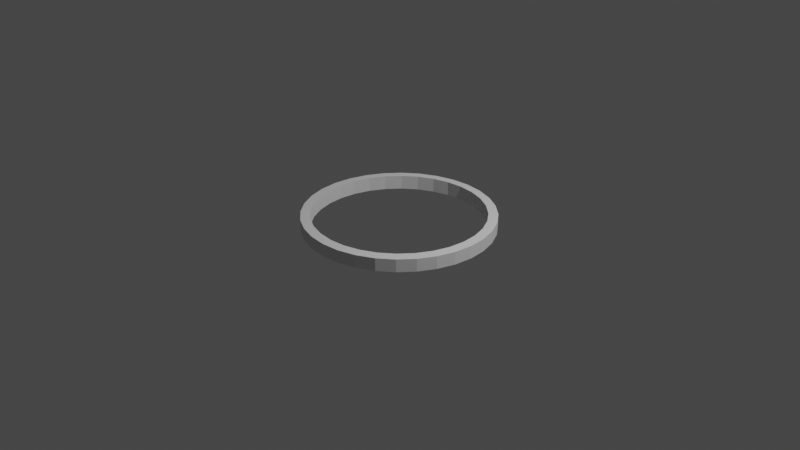 # Source: Circle.blend  (saved by Blender 3.3.6; exported with 4.5.12 LTS)
import bpy
from mathutils import Matrix  # noqa: F401  (used for matrix-valued properties, if any)

bpy.ops.wm.read_factory_settings(use_empty=True)
scene = bpy.context.scene
scene.name = 'Scene'

# ---- collections
col_collection = bpy.data.collections.new('Collection'); scene.collection.children.link(col_collection)

# ---- world
world_world = bpy.data.worlds.new('World'); scene.world = world_world
world_world.use_nodes = True; world_world.node_tree.nodes.clear()
_N = world_world.node_tree.nodes; _L = world_world.node_tree.links
n0 = _N.new('ShaderNodeOutputWorld'); n0.name = 'World Output'; n0.location = (300, 300)
n1 = _N.new('ShaderNodeBackground'); n1.name = 'Background'; n1.location = (10, 300)
n1.inputs[0].default_value = (0.05088, 0.05088, 0.05088, 1.0)
_L.new(n1.outputs[0], n0.inputs[0])
n0.is_active_output = True
world_world.color = (0.05088, 0.05088, 0.05088)
world_world.use_sun_shadow = False
world_world.sun_shadow_jitter_overblur = 0.0

# ---- cameras
cam_camera = bpy.data.cameras.new('Camera')
cam_camera.clip_end = 100.0
cam_camera.ortho_scale = 7.314

# ---- lights
light_light = bpy.data.lights.new('Light', 'POINT')
light_light.transmission_factor = 0.0
light_light.energy = 1000.0
light_light.shadow_soft_size = 0.1
light_light.shadow_maximum_resolution = 0.006
light_light.use_absolute_resolution = True

# ---- meshes
me_002 = bpy.data.meshes.new('Цилиндр.002')
me_002.from_pydata([(0.0, 1.0, -0.9), (0.0, 1.0, 0.9), (0.1951, 0.9808, -0.9), (0.1951, 0.9808, 0.9), (0.3827, 0.9239, -0.9), (0.3827, 0.9239, 0.9), (0.5556, 0.8315, -0.9), (0.5556, 0.8315, 0.9), (0.7071, 0.7071, -0.9), (0.7071, 0.7071, 0.9), (0.8315, 0.5556, -0.9), (0.8315, 0.5556, 0.9), (0.9239, 0.3827, -0.9), (0.9239, 0.3827, 0.9), (0.9808, 0.1951, -0.9), (0.9808, 0.1951, 0.9), (1.0, 0.0, -0.9), (1.0, 0.0, 0.9), (0.9808, -0.1951, -0.9), (0.9808, -0.1951, 0.9), (0.9239, -0.3827, -0.9), (0.9239, -0.3827, 0.9), (0.8315, -0.5556, -0.9), (0.8315, -0.5556, 0.9), (0.7071, -0.7071, -0.9), (0.7071, -0.7071, 0.9), (0.5556, -0.8315, -0.9), (0.5556, -0.8315, 0.9), (0.3827, -0.9239, -0.9), (0.3827, -0.9239, 0.9), (0.1951, -0.9808, -0.9), (0.1951, -0.9808, 0.9), (0.0, -1.0, -0.9), (0.0, -1.0, 0.9), (-0.1951, -0.9808, -0.9), (-0.1951, -0.9808, 0.9), (-0.3827, -0.9239, -0.9), (-0.3827, -0.9239, 0.9), (-0.5556, -0.8315, -0.9), (-0.5556, -0.8315, 0.9), (-0.7071, -0.7071, -0.9), (-0.7071, -0.7071, 0.9), (-0.8315, -0.5556, -0.9), (-0.8315, -0.5556, 0.9), (-0.9239, -0.3827, -0.9), (-0.9239, -0.3827, 0.9), (-0.9808, -0.1951, -0.9), (-0.9808, -0.1951, 0.9), (-1.0, 0.0, -0.9), (-1.0, 0.0, 0.9), (-0.9808, 0.1951, -0.9), (-0.9808, 0.1951, 0.9), (-0.9239, 0.3827, -0.9), (-0.9239, 0.3827, 0.9), (-0.8315, 0.5556, -0.9), (-0.8315, 0.5556, 0.9), (-0.7071, 0.7071, -0.9), (-0.7071, 0.7071, 0.9), (-0.5556, 0.8315, -0.9), (-0.5556, 0.8315, 0.9), (-0.3827, 0.9239, -0.9), (-0.3827, 0.9239, 0.9), (-0.1951, 0.9808, -0.9), (-0.1951, 0.9808, 0.9), (0.1756, 0.8827, -0.9995), (0.0, 0.9, -0.9995), (0.0, 0.9, 0.9995), (0.1756, 0.8827, 0.9995), (0.3444, 0.8315, -0.9995), (0.3444, 0.8315, -0.9995), (0.1756, 0.8827, -0.9995), (0.1756, 0.8827, 0.9995), (0.3444, 0.8315, 0.9995), (0.3444, 0.8315, 0.9995), (0.5, 0.7483, -0.9995), (0.5, 0.7483, 0.9995), (0.6364, 0.6364, -0.9995), (0.5, 0.7483, -0.9995), (0.5, 0.7483, 0.9995), (0.6364, 0.6364, 0.9995), (0.7483, 0.5, -0.9995), (0.7483, 0.5, -0.9995), (0.7483, 0.5, 0.9995), (0.7483, 0.5, 0.9995), (0.8315, 0.3444, -0.9995), (0.8315, 0.3444, 0.9995), (0.8827, 0.1756, -0.9995), (0.8827, 0.1756, -0.9995), (0.8315, 0.3444, -0.9995), (0.8315, 0.3444, 0.9995), (0.8827, 0.1756, 0.9995), (0.8827, 0.1756, 0.9995), (0.9, 0.0, -0.9995), (0.9, 0.0, 0.9995), (0.8827, -0.1756, -0.9995), (0.8827, -0.1756, 0.9995), (0.8315, -0.3444, -0.9995), (0.8315, -0.3444, -0.9995), (0.8827, -0.1756, -0.9995), (0.8827, -0.1756, 0.9995), (0.8315, -0.3444, 0.9995), (0.8315, -0.3444, 0.9995), (0.7483, -0.5, -0.9995), (0.7483, -0.5, 0.9995), (0.6364, -0.6364, -0.9995), (0.7483, -0.5, -0.9995), (0.7483, -0.5, 0.9995), (0.6364, -0.6364, 0.9995), (0.5, -0.7483, -0.9995), (0.5, -0.7483, -0.9995), (0.5, -0.7483, 0.9995), (0.5, -0.7483, 0.9995), (0.3444, -0.8315, -0.9995), (0.3444, -0.8315, 0.9995), (0.1756, -0.8827, -0.9995), (0.1756, -0.8827, -0.9995), (0.3444, -0.8315, -0.9995), (0.3444, -0.8315, 0.9995), (0.1756, -0.8827, 0.9995), (0.1756, -0.8827, 0.9995), (0.0, -0.9, -0.9995), (0.0, -0.9, 0.9995), (-0.1756, -0.8827, -0.9995), (-0.1756, -0.8827, 0.9995), (-0.3444, -0.8315, -0.9995), (-0.3444, -0.8315, -0.9995), (-0.1756, -0.8827, -0.9995), (-0.1756, -0.8827, 0.9995), (-0.3444, -0.8315, 0.9995), (-0.3444, -0.8315, 0.9995), (-0.5, -0.7483, -0.9995), (-0.5, -0.7483, 0.9995), (-0.6364, -0.6364, -0.9995), (-0.5, -0.7483, -0.9995), (-0.5, -0.7483, 0.9995), (-0.6364, -0.6364, 0.9995), (-0.7483, -0.5, -0.9995), (-0.7483, -0.5, -0.9995), (-0.7483, -0.5, 0.9995), (-0.7483, -0.5, 0.9995), (-0.8315, -0.3444, -0.9995), (-0.8315, -0.3444, 0.9995), (-0.8827, -0.1756, -0.9995), (-0.8827, -0.1756, -0.9995), (-0.8315, -0.3444, -0.9995), (-0.8315, -0.3444, 0.9995), (-0.8827, -0.1756, 0.9995), (-0.8827, -0.1756, 0.9995), (-0.9, 0.0, -0.9995), (-0.9, 0.0, 0.9995), (-0.8827, 0.1756, -0.9995), (-0.8827, 0.1756, 0.9995), (-0.8315, 0.3444, -0.9995), (-0.8315, 0.3444, -0.9995), (-0.8827, 0.1756, -0.9995), (-0.8827, 0.1756, 0.9995), (-0.8315, 0.3444, 0.9995), (-0.8315, 0.3444, 0.9995), (-0.7483, 0.5, -0.9995), (-0.7483, 0.5, 0.9995), (-0.6364, 0.6364, -0.9995), (-0.7483, 0.5, -0.9995), (-0.7483, 0.5, 0.9995), (-0.6364, 0.6364, 0.9995), (-0.5, 0.7483, -0.9995), (-0.5, 0.7483, -0.9995), (-0.5, 0.7483, 0.9995), (-0.5, 0.7483, 0.9995), (-0.3444, 0.8315, -0.9995), (-0.3444, 0.8315, 0.9995), (-0.1756, 0.8827, -0.9995), (-0.1756, 0.8827, -0.9995), (-0.3444, 0.8315, -0.9995), (-0.3444, 0.8315, 0.9995), (-0.1756, 0.8827, 0.9995), (-0.1756, 0.8827, 0.9995)], [], [(62, 63, 1, 0), (4, 5, 7, 6), (6, 7, 9, 8), (8, 9, 11, 10), (10, 11, 13, 12), (12, 13, 15, 14), (14, 15, 17, 16), (16, 17, 19, 18), (18, 19, 21, 20), (20, 21, 23, 22), (22, 23, 25, 24), (24, 25, 27, 26), (26, 27, 29, 28), (28, 29, 31, 30), (30, 31, 33, 32), (32, 33, 35, 34), (34, 35, 37, 36), (36, 37, 39, 38), (38, 39, 41, 40), (40, 41, 43, 42), (42, 43, 45, 44), (44, 45, 47, 46), (46, 47, 49, 48), (48, 49, 51, 50), (50, 51, 53, 52), (52, 53, 55, 54), (54, 55, 57, 56), (56, 57, 59, 58), (58, 59, 61, 60), (60, 61, 63, 62), (2, 3, 5, 4), (0, 1, 3, 2), (0, 2, 64, 65), (67, 3, 1, 66), (64, 2, 4, 69, 68, 70), (73, 5, 3, 67, 71, 72), (69, 4, 6, 74), (75, 7, 5, 73), (74, 6, 8, 76, 77), (79, 9, 7, 75, 78), (76, 8, 10, 81, 80), (83, 11, 9, 79, 82), (81, 10, 12, 84), (85, 13, 11, 83), (84, 12, 14, 87, 86, 88), (91, 15, 13, 85, 89, 90), (87, 14, 16, 92), (93, 17, 15, 91), (16, 18, 94, 92), (95, 19, 17, 93), (18, 20, 96, 97, 98, 94), (101, 100, 21, 19, 95, 99), (20, 22, 102, 96), (103, 23, 21, 100), (22, 24, 104, 105, 102), (107, 25, 23, 103, 106), (24, 26, 108, 109, 104), (111, 110, 27, 25, 107), (26, 28, 112, 108), (113, 29, 27, 110), (28, 30, 114, 115, 116, 112), (119, 118, 31, 29, 113, 117), (30, 32, 120, 114), (121, 33, 31, 118), (32, 34, 122, 120), (123, 35, 33, 121), (126, 122, 34, 36, 124, 125), (128, 37, 35, 123, 127, 129), (124, 36, 38, 130), (131, 39, 37, 128), (130, 38, 40, 132, 133), (135, 41, 39, 131, 134), (132, 40, 42, 136, 137), (138, 43, 41, 135, 139), (136, 42, 44, 140), (141, 45, 43, 138), (140, 44, 46, 143, 142, 144), (146, 47, 45, 141, 145, 147), (143, 46, 48, 148), (149, 49, 47, 146), (48, 50, 150, 148), (151, 51, 49, 149), (50, 52, 152, 153, 154, 150), (156, 157, 53, 51, 151, 155), (52, 54, 158, 152), (159, 55, 53, 157), (54, 56, 160, 161, 158), (163, 57, 55, 159, 162), (56, 58, 164, 165, 160), (166, 167, 59, 57, 163), (58, 60, 168, 164), (169, 61, 59, 167), (60, 62, 170, 171, 172, 168), (63, 61, 169, 173, 175, 174), (62, 0, 65, 170), (66, 1, 63, 174), (71, 67, 66, 65, 64, 70), (71, 70, 68, 72), (73, 72, 68, 69, 74, 77, 78, 75), (78, 77, 76, 79), (76, 80, 82, 79), (82, 80, 81, 84, 88, 89, 85, 83), (88, 86, 90, 89), (91, 90, 86, 87, 92, 93), (95, 93, 92, 94, 98, 99), (98, 97, 101, 99), (101, 97, 96, 102, 105, 106, 103, 100), (105, 104, 107, 106), (104, 109, 111, 107), (111, 109, 108, 112, 116, 117, 113, 110), (116, 115, 119, 117), (118, 119, 115, 114, 120, 121), (123, 121, 120, 122, 126, 127), (126, 125, 129, 127), (129, 125, 124, 130, 133, 134, 131, 128), (133, 132, 135, 134), (135, 132, 137, 139), (138, 139, 137, 136, 140, 144, 145, 141), (145, 144, 142, 147), (146, 147, 142, 143, 148, 149), (155, 151, 149, 148, 150, 154), (155, 154, 153, 156), (157, 156, 153, 152, 158, 161, 162, 159), (162, 161, 160, 163), (163, 160, 165, 166), (167, 166, 165, 164, 168, 172, 173, 169), (173, 172, 171, 175), (174, 175, 171, 170, 65, 66)])
_uv = me_002.uv_layers.new(name='UVКарта')
_uv.uv.foreach_set('vector', [0.03125, 0.525, 0.03125, 0.975, 0.0, 0.975, 0.0, 0.525, 0.9375, 0.525, 0.9375, 0.975, 0.9062, 0.975, 0.9062, 0.525, 0.9062, 0.525, 0.9062, 0.975, 0.875, 0.975, 0.875, 0.525, 0.875, 0.525, 0.875, 0.975, 0.8438, 0.975, 0.8438, 0.525, 0.8438, 0.525, 0.8438, 0.975, 0.8125, 0.975, 0.8125, 0.525, 0.8125, 0.525, 0.8125, 0.975, 0.7812, 0.975, 0.7812, 0.525, 0.7812, 0.525, 0.7812, 0.975, 0.75, 0.975, 0.75, 0.525, 0.75, 0.525, 0.75, 0.975, 0.7188, 0.975, 0.7188, 0.525, 0.7188, 0.525, 0.7188, 0.975, 0.6875, 0.975, 0.6875, 0.525, 0.6875, 0.525, 0.6875, 0.975, 0.6562, 0.975, 0.6562, 0.525, 0.6562, 0.525, 0.6562, 0.975, 0.625, 0.975, 0.625, 0.525, 0.625, 0.525, 0.625, 0.975, 0.5938, 0.975, 0.5938, 0.525, 0.5938, 0.525, 0.5938, 0.975, 0.5625, 0.975, 0.5625, 0.525, 0.5625, 0.525, 0.5625, 0.975, 0.5312, 0.975, 0.5312, 0.525, 0.5312, 0.525, 0.5312, 0.975, 0.5, 0.975, 0.5, 0.525, 0.5, 0.525, 0.5, 0.975, 0.4688, 0.975, 0.4688, 0.525, 0.4688, 0.525, 0.4688, 0.975, 0.4375, 0.975, 0.4375, 0.525, 0.4375, 0.525, 0.4375, 0.975, 0.4062, 0.975, 0.4062, 0.525, 0.4062, 0.525, 0.4062, 0.975, 0.375, 0.975, 0.375, 0.525, 0.375, 0.525, 0.375, 0.975, 0.3438, 0.975, 0.3438, 0.525, 0.3438, 0.525, 0.3438, 0.975, 0.3125, 0.975, 0.3125, 0.525, 0.3125, 0.525, 0.3125, 0.975, 0.2812, 0.975, 0.2812, 0.525, 0.2812, 0.525, 0.2812, 0.975, 0.25, 0.975, 0.25, 0.525, 0.25, 0.525, 0.25, 0.975, 0.2188, 0.975, 0.2188, 0.525, 0.2188, 0.525, 0.2188, 0.975, 0.1875, 0.975, 0.1875, 0.525, 0.1875, 0.525, 0.1875, 0.975, 0.1562, 0.975, 0.1562, 0.525, 0.1562, 0.525, 0.1562, 0.975, 0.125, 0.975, 0.125, 0.525, 0.125, 0.525, 0.125, 0.975, 0.09375, 0.975, 0.09375, 0.525, 0.09375, 0.525, 0.09375, 0.975, 0.0625, 0.975, 0.0625, 0.525, 0.0625, 0.525, 0.0625, 0.975, 0.03125, 0.975, 0.03125, 0.525, 0.9688, 0.525, 0.9688, 0.975, 0.9375, 0.975, 0.9375, 0.525, 1.0, 0.525, 1.0, 0.975, 0.9688, 0.975, 0.9688, 0.525, 0.75, 0.49, 0.7968, 0.4854, 0.7921, 0.4618, 0.75, 0.466, 0.2921, 0.4618, 0.2968, 0.4854, 0.25, 0.49, 0.25, 0.466, 0.7921, 0.4618, 0.7968, 0.4854, 0.8418, 0.4717, 0.8327, 0.4496, 0.8327, 0.4496, 0.7921, 0.4618, 0.3327, 0.4496, 0.3418, 0.4717, 0.2968, 0.4854, 0.2921, 0.4618, 0.2921, 0.4618, 0.3327, 0.4496, 0.8327, 0.4496, 0.8418, 0.4717, 0.8833, 0.4496, 0.87, 0.4296, 0.37, 0.4296, 0.3833, 0.4496, 0.3418, 0.4717, 0.3327, 0.4496, 0.87, 0.4296, 0.8833, 0.4496, 0.9197, 0.4197, 0.9027, 0.4027, 0.87, 0.4296, 0.4027, 0.4027, 0.4197, 0.4197, 0.3833, 0.4496, 0.37, 0.4296, 0.37, 0.4296, 0.9027, 0.4027, 0.9197, 0.4197, 0.9496, 0.3833, 0.9296, 0.37, 0.9296, 0.37, 0.4296, 0.37, 0.4496, 0.3833, 0.4197, 0.4197, 0.4027, 0.4027, 0.4296, 0.37, 0.9296, 0.37, 0.9496, 0.3833, 0.9717, 0.3418, 0.9496, 0.3327, 0.4496, 0.3327, 0.4717, 0.3418, 0.4496, 0.3833, 0.4296, 0.37, 0.9496, 0.3327, 0.9717, 0.3418, 0.9854, 0.2968, 0.9618, 0.2921, 0.9618, 0.2921, 0.9496, 0.3327, 0.4618, 0.2921, 0.4854, 0.2968, 0.4717, 0.3418, 0.4496, 0.3327, 0.4496, 0.3327, 0.4618, 0.2921, 0.9618, 0.2921, 0.9854, 0.2968, 0.99, 0.25, 0.966, 0.25, 0.466, 0.25, 0.49, 0.25, 0.4854, 0.2968, 0.4618, 0.2921, 0.99, 0.25, 0.9854, 0.2032, 0.9618, 0.2079, 0.966, 0.25, 0.4618, 0.2079, 0.4854, 0.2032, 0.49, 0.25, 0.466, 0.25, 0.9854, 0.2032, 0.9717, 0.1582, 0.9496, 0.1673, 0.9496, 0.1673, 0.9618, 0.2079, 0.9618, 0.2079, 0.4496, 0.1673, 0.4496, 0.1673, 0.4717, 0.1582, 0.4854, 0.2032, 0.4618, 0.2079, 0.4618, 0.2079, 0.9717, 0.1582, 0.9496, 0.1167, 0.9296, 0.13, 0.9496, 0.1673, 0.4296, 0.13, 0.4496, 0.1167, 0.4717, 0.1582, 0.4496, 0.1673, 0.9496, 0.1167, 0.9197, 0.08029, 0.9027, 0.09726, 0.9296, 0.13, 0.9296, 0.13, 0.4027, 0.09726, 0.4197, 0.08029, 0.4496, 0.1167, 0.4296, 0.13, 0.4296, 0.13, 0.9197, 0.08029, 0.8833, 0.05045, 0.87, 0.0704, 0.87, 0.0704, 0.9027, 0.09726, 0.37, 0.0704, 0.37, 0.0704, 0.3833, 0.05045, 0.4197, 0.08029, 0.4027, 0.09726, 0.8833, 0.05045, 0.8418, 0.02827, 0.8327, 0.05044, 0.87, 0.0704, 0.3327, 0.05044, 0.3418, 0.02827, 0.3833, 0.05045, 0.37, 0.0704, 0.8418, 0.02827, 0.7968, 0.01461, 0.7921, 0.03815, 0.7921, 0.03815, 0.8327, 0.05044, 0.8327, 0.05044, 0.2921, 0.03815, 0.2921, 0.03815, 0.2968, 0.01461, 0.3418, 0.02827, 0.3327, 0.05044, 0.3327, 0.05044, 0.7968, 0.01461, 0.75, 0.01, 0.75, 0.034, 0.7921, 0.03815, 0.25, 0.034, 0.25, 0.01, 0.2968, 0.01461, 0.2921, 0.03815, 0.75, 0.01, 0.7032, 0.01461, 0.7079, 0.03815, 0.75, 0.034, 0.2079, 0.03815, 0.2032, 0.01461, 0.25, 0.01, 0.25, 0.034, 0.7079, 0.03815, 0.7079, 0.03815, 0.7032, 0.01461, 0.6582, 0.02827, 0.6673, 0.05044, 0.6673, 0.05044, 0.1673, 0.05044, 0.1582, 0.02827, 0.2032, 0.01461, 0.2079, 0.03815, 0.2079, 0.03815, 0.1673, 0.05044, 0.6673, 0.05044, 0.6582, 0.02827, 0.6167, 0.05045, 0.63, 0.0704, 0.13, 0.0704, 0.1167, 0.05045, 0.1582, 0.02827, 0.1673, 0.05044, 0.63, 0.0704, 0.6167, 0.05045, 0.5803, 0.08029, 0.5973, 0.09726, 0.63, 0.0704, 0.09726, 0.09726, 0.08029, 0.08029, 0.1167, 0.05045, 0.13, 0.0704, 0.13, 0.0704, 0.5973, 0.09726, 0.5803, 0.08029, 0.5504, 0.1167, 0.5704, 0.13, 0.5704, 0.13, 0.0704, 0.13, 0.05045, 0.1167, 0.08029, 0.08029, 0.09726, 0.09726, 0.0704, 0.13, 0.5704, 0.13, 0.5504, 0.1167, 0.5283, 0.1582, 0.5504, 0.1673, 0.05044, 0.1673, 0.02827, 0.1582, 0.05045, 0.1167, 0.0704, 0.13, 0.5504, 0.1673, 0.5283, 0.1582, 0.5146, 0.2032, 0.5382, 0.2079, 0.5382, 0.2079, 0.5504, 0.1673, 0.03815, 0.2079, 0.01461, 0.2032, 0.02827, 0.1582, 0.05044, 0.1673, 0.05044, 0.1673, 0.03815, 0.2079, 0.5382, 0.2079, 0.5146, 0.2032, 0.51, 0.25, 0.534, 0.25, 0.034, 0.25, 0.01, 0.25, 0.01461, 0.2032, 0.03815, 0.2079, 0.51, 0.25, 0.5146, 0.2968, 0.5382, 0.2921, 0.534, 0.25, 0.03815, 0.2921, 0.01461, 0.2968, 0.01, 0.25, 0.034, 0.25, 0.5146, 0.2968, 0.5283, 0.3418, 0.5504, 0.3327, 0.5504, 0.3327, 0.5382, 0.2921, 0.5382, 0.2921, 0.05044, 0.3327, 0.05044, 0.3327, 0.02827, 0.3418, 0.01461, 0.2968, 0.03815, 0.2921, 0.03815, 0.2921, 0.5283, 0.3418, 0.5504, 0.3833, 0.5704, 0.37, 0.5504, 0.3327, 0.0704, 0.37, 0.05045, 0.3833, 0.02827, 0.3418, 0.05044, 0.3327, 0.5504, 0.3833, 0.5803, 0.4197, 0.5973, 0.4027, 0.5704, 0.37, 0.5704, 0.37, 0.09726, 0.4027, 0.08029, 0.4197, 0.05045, 0.3833, 0.0704, 0.37, 0.0704, 0.37, 0.5803, 0.4197, 0.6167, 0.4496, 0.63, 0.4296, 0.63, 0.4296, 0.5973, 0.4027, 0.13, 0.4296, 0.13, 0.4296, 0.1167, 0.4496, 0.08029, 0.4197, 0.09726, 0.4027, 0.6167, 0.4496, 0.6582, 0.4717, 0.6673, 0.4496, 0.63, 0.4296, 0.1673, 0.4496, 0.1582, 0.4717, 0.1167, 0.4496, 0.13, 0.4296, 0.6582, 0.4717, 0.7032, 0.4854, 0.7079, 0.4618, 0.7079, 0.4618, 0.6673, 0.4496, 0.6673, 0.4496, 0.2032, 0.4854, 0.1582, 0.4717, 0.1673, 0.4496, 0.1673, 0.4496, 0.2079, 0.4618, 0.2079, 0.4618, 0.7032, 0.4854, 0.75, 0.49, 0.75, 0.466, 0.7079, 0.4618, 0.25, 0.466, 0.25, 0.49, 0.2032, 0.4854, 0.2079, 0.4618, 0.9688, 0.9271, 0.9688, 0.9271, 1.0, 0.9271, 1.0, 0.5719, 0.9688, 0.5719, 0.9688, 0.5719, 0.9688, 0.9271, 0.9688, 0.5719, 0.9375, 0.5719, 0.9375, 0.9271, 0.9375, 0.9271, 0.9375, 0.9271, 0.9375, 0.5719, 0.9375, 0.5719, 0.9062, 0.5719, 0.9062, 0.5719, 0.9062, 0.9271, 0.9062, 0.9271, 0.9062, 0.9271, 0.9062, 0.5719, 0.875, 0.5719, 0.875, 0.9271, 0.875, 0.5719, 0.8438, 0.5719, 0.8438, 0.9271, 0.875, 0.9271, 0.8438, 0.9271, 0.8438, 0.5719, 0.8438, 0.5719, 0.8125, 0.5719, 0.8125, 0.5719, 0.8125, 0.9271, 0.8125, 0.9271, 0.8438, 0.9271, 0.8125, 0.5719, 0.7812, 0.5719, 0.7812, 0.9271, 0.8125, 0.9271, 0.7812, 0.9271, 0.7812, 0.9271, 0.7812, 0.5719, 0.7812, 0.5719, 0.75, 0.5719, 0.75, 0.9271, 0.7188, 0.9271, 0.75, 0.9271, 0.75, 0.5719, 0.7188, 0.5719, 0.7188, 0.5719, 0.7188, 0.9271, 0.7188, 0.5719, 0.6875, 0.5719, 0.6875, 0.9271, 0.7188, 0.9271, 0.6875, 0.9271, 0.6875, 0.5719, 0.6875, 0.5719, 0.6562, 0.5719, 0.6562, 0.5719, 0.6562, 0.9271, 0.6562, 0.9271, 0.6875, 0.9271, 0.6562, 0.5719, 0.625, 0.5719, 0.625, 0.9271, 0.6562, 0.9271, 0.625, 0.5719, 0.5938, 0.5719, 0.5938, 0.9271, 0.625, 0.9271, 0.5938, 0.9271, 0.5938, 0.5719, 0.5938, 0.5719, 0.5625, 0.5719, 0.5625, 0.5719, 0.5625, 0.9271, 0.5625, 0.9271, 0.5938, 0.9271, 0.5625, 0.5719, 0.5312, 0.5719, 0.5312, 0.9271, 0.5625, 0.9271, 0.5312, 0.9271, 0.5312, 0.9271, 0.5312, 0.5719, 0.5312, 0.5719, 0.5, 0.5719, 0.5, 0.9271, 0.4688, 0.9271, 0.5, 0.9271, 0.5, 0.5719, 0.4688, 0.5719, 0.4688, 0.5719, 0.4688, 0.9271, 0.4688, 0.5719, 0.4375, 0.5719, 0.4375, 0.9271, 0.4688, 0.9271, 0.4375, 0.9271, 0.4375, 0.5719, 0.4375, 0.5719, 0.4062, 0.5719, 0.4062, 0.5719, 0.4062, 0.9271, 0.4062, 0.9271, 0.4375, 0.9271, 0.4062, 0.5719, 0.375, 0.5719, 0.375, 0.9271, 0.4062, 0.9271, 0.375, 0.9271, 0.375, 0.5719, 0.3438, 0.5719, 0.3438, 0.9271, 0.3438, 0.9271, 0.3438, 0.9271, 0.3438, 0.5719, 0.3438, 0.5719, 0.3125, 0.5719, 0.3125, 0.5719, 0.3125, 0.9271, 0.3125, 0.9271, 0.3125, 0.9271, 0.3125, 0.5719, 0.2812, 0.5719, 0.2812, 0.9271, 0.2812, 0.9271, 0.2812, 0.9271, 0.2812, 0.5719, 0.2812, 0.5719, 0.25, 0.5719, 0.25, 0.9271, 0.2188, 0.9271, 0.2188, 0.9271, 0.25, 0.9271, 0.25, 0.5719, 0.2188, 0.5719, 0.2188, 0.5719, 0.2188, 0.9271, 0.2188, 0.5719, 0.1875, 0.5719, 0.1875, 0.9271, 0.1875, 0.9271, 0.1875, 0.9271, 0.1875, 0.5719, 0.1875, 0.5719, 0.1562, 0.5719, 0.1562, 0.5719, 0.1562, 0.9271, 0.1562, 0.9271, 0.1562, 0.9271, 0.1562, 0.5719, 0.125, 0.5719, 0.125, 0.9271, 0.125, 0.9271, 0.125, 0.5719, 0.09375, 0.5719, 0.09375, 0.9271, 0.09375, 0.9271, 0.09375, 0.9271, 0.09375, 0.5719, 0.09375, 0.5719, 0.0625, 0.5719, 0.0625, 0.5719, 0.0625, 0.9271, 0.0625, 0.9271, 0.0625, 0.9271, 0.0625, 0.5719, 0.03125, 0.5719, 0.03125, 0.9271, 0.03125, 0.9271, 0.03125, 0.9271, 0.03125, 0.5719, 0.03125, 0.5719, 0.0, 0.5719, 0.0, 0.9271])
me_002.materials.append(None)
me_002.update()

# ---- objects
ob_light = bpy.data.objects.new('Light', light_light)
ob_camera = bpy.data.objects.new('Camera', cam_camera)
ob_x = bpy.data.objects.new('Цилиндр', me_002)

# ---- transforms, parenting, visibility, modifiers, constraints
ob_light.location = (4.076, 1.005, 5.904)
ob_light.rotation_euler = (0.6503, 0.05522, 1.866)
ob_light.lock_rotations_4d = False
ob_light.empty_display_type = 'ARROWS'
ob_light.color = (0.0, 0.0, 0.0, 0.0)
ob_light.lineart.crease_threshold = 0.0
ob_camera.location = (7.359, -6.926, 4.958)
ob_camera.rotation_euler = (1.109, 0.0, 0.8149)
ob_camera.lock_rotations_4d = False
ob_camera.empty_display_type = 'ARROWS'
ob_camera.color = (0.0, 0.0, 0.0, 0.0)
ob_camera.display_type = 'WIRE'
ob_camera.lineart.crease_threshold = 0.0
ob_x.location = (0.0, 0.0, 0.0)
ob_x.scale = (1.0, 1.0, 0.07516)

# ---- collection membership
col_collection.objects.link(ob_light)
col_collection.objects.link(ob_camera)
col_collection.objects.link(ob_x)

# ---- scene / render settings (as saved in the file)
scene.camera = ob_camera
scene.frame_start = 1; scene.frame_end = 250; scene.frame_set(1)
scene.render.engine = 'BLENDER_EEVEE_NEXT'
scene.cycles.sampling_pattern = 'TABULATED_SOBOL'
scene.cycles.use_light_tree = False
scene.view_settings.view_transform = 'Filmic'
bpy.context.view_layer.update()
